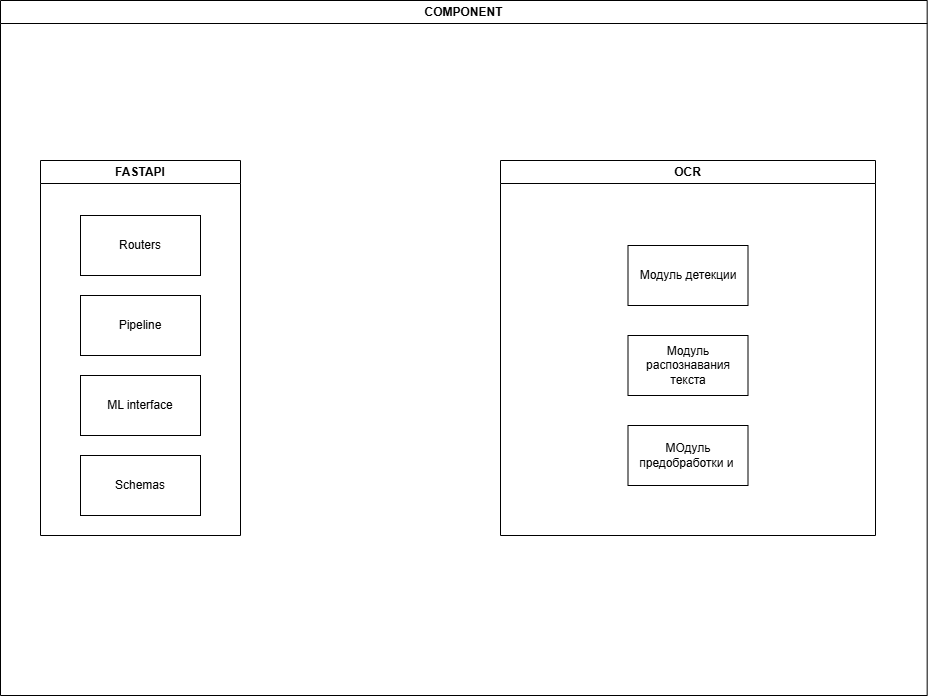

The diagram above was exported from draw.io. Its source (the exported page's mxGraphModel, read from the mxfile embedded in the PNG):
<mxGraphModel dx="1213" dy="657" grid="1" gridSize="10" guides="1" tooltips="1" connect="1" arrows="1" fold="1" page="1" pageScale="1" pageWidth="827" pageHeight="1169" math="0" shadow="0">
  <root>
    <mxCell id="0" />
    <mxCell id="1" parent="0" />
    <mxCell id="QU3YMaXcOuFbjgpTphmI-1" value="COMPONENT" style="swimlane;whiteSpace=wrap;html=1;" parent="1" vertex="1">
      <mxGeometry x="40" y="25" width="926.67" height="695" as="geometry" />
    </mxCell>
    <mxCell id="QU3YMaXcOuFbjgpTphmI-4" value="FASTAPI" style="swimlane;whiteSpace=wrap;html=1;" parent="QU3YMaXcOuFbjgpTphmI-1" vertex="1">
      <mxGeometry x="40" y="160" width="200" height="375" as="geometry" />
    </mxCell>
    <mxCell id="QU3YMaXcOuFbjgpTphmI-6" value="Routers" style="rounded=0;whiteSpace=wrap;html=1;" parent="QU3YMaXcOuFbjgpTphmI-4" vertex="1">
      <mxGeometry x="40" y="55" width="120" height="60" as="geometry" />
    </mxCell>
    <mxCell id="QU3YMaXcOuFbjgpTphmI-7" value="Pipeline" style="rounded=0;whiteSpace=wrap;html=1;" parent="QU3YMaXcOuFbjgpTphmI-4" vertex="1">
      <mxGeometry x="40" y="135" width="120" height="60" as="geometry" />
    </mxCell>
    <mxCell id="QU3YMaXcOuFbjgpTphmI-8" value="ML interface" style="rounded=0;whiteSpace=wrap;html=1;" parent="QU3YMaXcOuFbjgpTphmI-4" vertex="1">
      <mxGeometry x="40" y="215" width="120" height="60" as="geometry" />
    </mxCell>
    <mxCell id="QU3YMaXcOuFbjgpTphmI-9" value="Schemas" style="rounded=0;whiteSpace=wrap;html=1;" parent="QU3YMaXcOuFbjgpTphmI-4" vertex="1">
      <mxGeometry x="40" y="295" width="120" height="60" as="geometry" />
    </mxCell>
    <mxCell id="QU3YMaXcOuFbjgpTphmI-5" value="OCR" style="swimlane;whiteSpace=wrap;html=1;" parent="QU3YMaXcOuFbjgpTphmI-1" vertex="1">
      <mxGeometry x="500" y="160" width="375" height="375" as="geometry" />
    </mxCell>
    <mxCell id="QU3YMaXcOuFbjgpTphmI-10" value="Модуль детекции" style="rounded=0;whiteSpace=wrap;html=1;" parent="QU3YMaXcOuFbjgpTphmI-5" vertex="1">
      <mxGeometry x="127.5" y="85" width="120" height="60" as="geometry" />
    </mxCell>
    <mxCell id="QU3YMaXcOuFbjgpTphmI-11" value="Модуль распознавания текста" style="rounded=0;whiteSpace=wrap;html=1;" parent="QU3YMaXcOuFbjgpTphmI-5" vertex="1">
      <mxGeometry x="127.5" y="175" width="120" height="60" as="geometry" />
    </mxCell>
    <mxCell id="QU3YMaXcOuFbjgpTphmI-15" value="МОдуль предобработки и&amp;nbsp;" style="rounded=0;whiteSpace=wrap;html=1;" parent="QU3YMaXcOuFbjgpTphmI-5" vertex="1">
      <mxGeometry x="127.5" y="265" width="120" height="60" as="geometry" />
    </mxCell>
  </root>
</mxGraphModel>